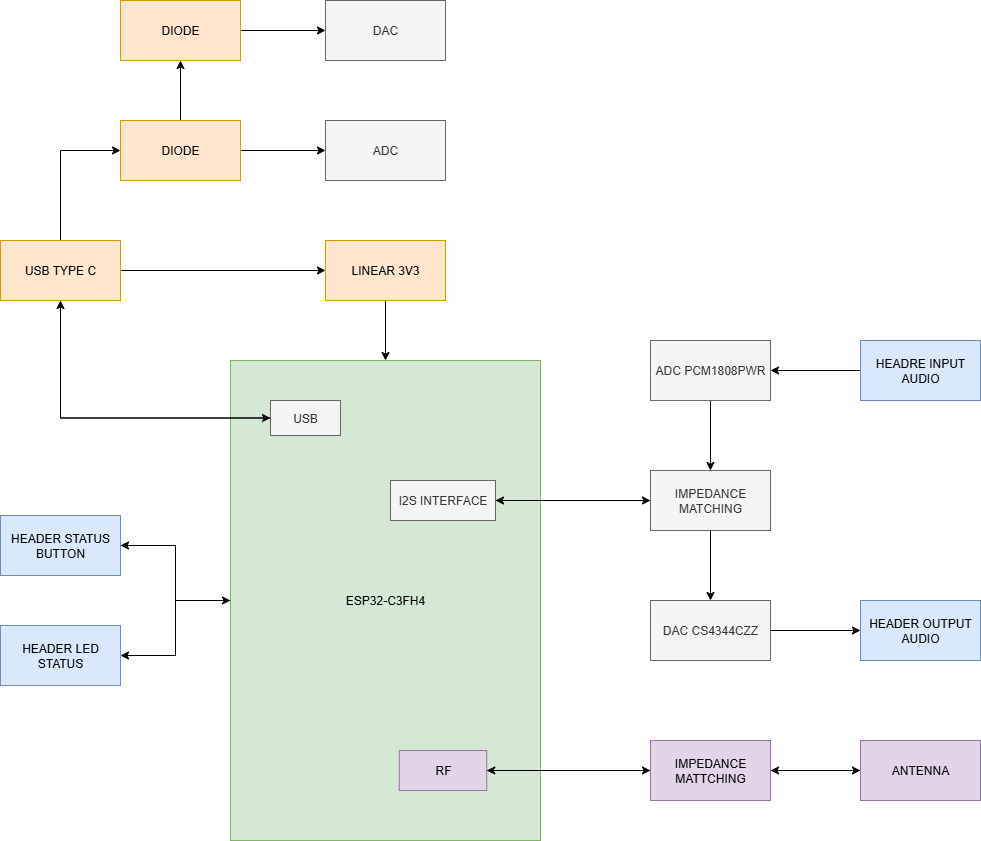

The diagram above was exported from draw.io. Its source (the exported page's mxGraphModel, read from the mxfile embedded in the PNG):
<mxGraphModel dx="1737" dy="2157" grid="1" gridSize="5" guides="1" tooltips="1" connect="1" arrows="1" fold="1" page="1" pageScale="1" pageWidth="850" pageHeight="1100" math="0" shadow="0">
  <root>
    <mxCell id="0" />
    <mxCell id="1" parent="0" />
    <mxCell id="JvYOA5nrrdu1Zf79blSP-29" style="edgeStyle=orthogonalEdgeStyle;rounded=0;orthogonalLoop=1;jettySize=auto;html=1;entryX=1;entryY=0.5;entryDx=0;entryDy=0;" parent="1" source="JvYOA5nrrdu1Zf79blSP-1" target="JvYOA5nrrdu1Zf79blSP-22" edge="1">
      <mxGeometry relative="1" as="geometry" />
    </mxCell>
    <mxCell id="JvYOA5nrrdu1Zf79blSP-30" style="edgeStyle=orthogonalEdgeStyle;rounded=0;orthogonalLoop=1;jettySize=auto;html=1;" parent="1" source="JvYOA5nrrdu1Zf79blSP-1" target="JvYOA5nrrdu1Zf79blSP-23" edge="1">
      <mxGeometry relative="1" as="geometry" />
    </mxCell>
    <mxCell id="JvYOA5nrrdu1Zf79blSP-1" value="ESP32-C3FH4" style="rounded=0;whiteSpace=wrap;html=1;fillColor=#d5e8d4;strokeColor=#82b366;" parent="1" vertex="1">
      <mxGeometry x="360" y="40" width="310" height="480" as="geometry" />
    </mxCell>
    <mxCell id="JvYOA5nrrdu1Zf79blSP-4" style="edgeStyle=orthogonalEdgeStyle;rounded=0;orthogonalLoop=1;jettySize=auto;html=1;" parent="1" source="JvYOA5nrrdu1Zf79blSP-2" target="JvYOA5nrrdu1Zf79blSP-3" edge="1">
      <mxGeometry relative="1" as="geometry" />
    </mxCell>
    <mxCell id="JvYOA5nrrdu1Zf79blSP-21" style="edgeStyle=orthogonalEdgeStyle;rounded=0;orthogonalLoop=1;jettySize=auto;html=1;entryX=0;entryY=0.5;entryDx=0;entryDy=0;" parent="1" source="JvYOA5nrrdu1Zf79blSP-2" target="JvYOA5nrrdu1Zf79blSP-19" edge="1">
      <mxGeometry relative="1" as="geometry">
        <Array as="points">
          <mxPoint x="190" y="98" />
        </Array>
      </mxGeometry>
    </mxCell>
    <mxCell id="JvYOA5nrrdu1Zf79blSP-42" style="edgeStyle=orthogonalEdgeStyle;rounded=0;orthogonalLoop=1;jettySize=auto;html=1;entryX=0;entryY=0.5;entryDx=0;entryDy=0;" parent="1" source="JvYOA5nrrdu1Zf79blSP-2" target="JvYOA5nrrdu1Zf79blSP-8" edge="1">
      <mxGeometry relative="1" as="geometry" />
    </mxCell>
    <mxCell id="JvYOA5nrrdu1Zf79blSP-2" value="USB TYPE C" style="rounded=0;whiteSpace=wrap;html=1;fillColor=#ffe6cc;strokeColor=#d79b00;" parent="1" vertex="1">
      <mxGeometry x="130" y="-80" width="120" height="60" as="geometry" />
    </mxCell>
    <mxCell id="JvYOA5nrrdu1Zf79blSP-5" value="" style="edgeStyle=orthogonalEdgeStyle;rounded=0;orthogonalLoop=1;jettySize=auto;html=1;" parent="1" source="JvYOA5nrrdu1Zf79blSP-3" target="JvYOA5nrrdu1Zf79blSP-1" edge="1">
      <mxGeometry relative="1" as="geometry" />
    </mxCell>
    <mxCell id="JvYOA5nrrdu1Zf79blSP-3" value="LINEAR 3V3" style="rounded=0;whiteSpace=wrap;html=1;fillColor=#ffe6cc;strokeColor=#d79b00;" parent="1" vertex="1">
      <mxGeometry x="455" y="-80" width="120" height="60" as="geometry" />
    </mxCell>
    <mxCell id="JvYOA5nrrdu1Zf79blSP-11" value="" style="edgeStyle=orthogonalEdgeStyle;rounded=0;orthogonalLoop=1;jettySize=auto;html=1;" parent="1" source="JvYOA5nrrdu1Zf79blSP-8" target="JvYOA5nrrdu1Zf79blSP-10" edge="1">
      <mxGeometry relative="1" as="geometry" />
    </mxCell>
    <mxCell id="JvYOA5nrrdu1Zf79blSP-15" value="" style="edgeStyle=orthogonalEdgeStyle;rounded=0;orthogonalLoop=1;jettySize=auto;html=1;" parent="1" source="JvYOA5nrrdu1Zf79blSP-8" target="JvYOA5nrrdu1Zf79blSP-12" edge="1">
      <mxGeometry relative="1" as="geometry" />
    </mxCell>
    <mxCell id="JvYOA5nrrdu1Zf79blSP-8" value="DIODE" style="rounded=0;whiteSpace=wrap;html=1;fillColor=#ffe6cc;strokeColor=#d79b00;" parent="1" vertex="1">
      <mxGeometry x="250" y="-200" width="120" height="60" as="geometry" />
    </mxCell>
    <mxCell id="JvYOA5nrrdu1Zf79blSP-14" value="" style="edgeStyle=orthogonalEdgeStyle;rounded=0;orthogonalLoop=1;jettySize=auto;html=1;" parent="1" source="JvYOA5nrrdu1Zf79blSP-10" target="JvYOA5nrrdu1Zf79blSP-13" edge="1">
      <mxGeometry relative="1" as="geometry" />
    </mxCell>
    <mxCell id="JvYOA5nrrdu1Zf79blSP-10" value="DIODE" style="rounded=0;whiteSpace=wrap;html=1;fillColor=#ffe6cc;strokeColor=#d79b00;" parent="1" vertex="1">
      <mxGeometry x="250" y="-320" width="120" height="60" as="geometry" />
    </mxCell>
    <mxCell id="JvYOA5nrrdu1Zf79blSP-12" value="ADC" style="rounded=0;whiteSpace=wrap;html=1;fillColor=#f5f5f5;fontColor=#333333;strokeColor=#666666;" parent="1" vertex="1">
      <mxGeometry x="455" y="-200" width="120" height="60" as="geometry" />
    </mxCell>
    <mxCell id="JvYOA5nrrdu1Zf79blSP-13" value="DAC" style="rounded=0;whiteSpace=wrap;html=1;fillColor=#f5f5f5;fontColor=#333333;strokeColor=#666666;" parent="1" vertex="1">
      <mxGeometry x="455" y="-320" width="120" height="60" as="geometry" />
    </mxCell>
    <mxCell id="JvYOA5nrrdu1Zf79blSP-20" style="edgeStyle=orthogonalEdgeStyle;rounded=0;orthogonalLoop=1;jettySize=auto;html=1;entryX=0.5;entryY=1;entryDx=0;entryDy=0;" parent="1" source="JvYOA5nrrdu1Zf79blSP-19" target="JvYOA5nrrdu1Zf79blSP-2" edge="1">
      <mxGeometry relative="1" as="geometry" />
    </mxCell>
    <mxCell id="JvYOA5nrrdu1Zf79blSP-19" value="USB" style="rounded=0;whiteSpace=wrap;html=1;fillColor=#f5f5f5;fontColor=#333333;strokeColor=#666666;" parent="1" vertex="1">
      <mxGeometry x="400" y="80" width="70" height="35" as="geometry" />
    </mxCell>
    <mxCell id="suiQS9egsi0K55HGi8jR-8" style="edgeStyle=orthogonalEdgeStyle;rounded=0;orthogonalLoop=1;jettySize=auto;html=1;entryX=0;entryY=0.5;entryDx=0;entryDy=0;" edge="1" parent="1" source="JvYOA5nrrdu1Zf79blSP-22" target="JvYOA5nrrdu1Zf79blSP-1">
      <mxGeometry relative="1" as="geometry" />
    </mxCell>
    <mxCell id="JvYOA5nrrdu1Zf79blSP-22" value="HEADER STATUS BUTTON" style="rounded=0;whiteSpace=wrap;html=1;fillColor=#dae8fc;strokeColor=#6c8ebf;" parent="1" vertex="1">
      <mxGeometry x="130" y="195" width="120" height="60" as="geometry" />
    </mxCell>
    <mxCell id="JvYOA5nrrdu1Zf79blSP-23" value="HEADER LED STATUS" style="rounded=0;whiteSpace=wrap;html=1;fillColor=#dae8fc;strokeColor=#6c8ebf;" parent="1" vertex="1">
      <mxGeometry x="130" y="305" width="120" height="60" as="geometry" />
    </mxCell>
    <mxCell id="JvYOA5nrrdu1Zf79blSP-27" style="edgeStyle=orthogonalEdgeStyle;rounded=0;orthogonalLoop=1;jettySize=auto;html=1;" parent="1" source="JvYOA5nrrdu1Zf79blSP-24" target="JvYOA5nrrdu1Zf79blSP-26" edge="1">
      <mxGeometry relative="1" as="geometry" />
    </mxCell>
    <mxCell id="JvYOA5nrrdu1Zf79blSP-39" value="" style="edgeStyle=orthogonalEdgeStyle;rounded=0;orthogonalLoop=1;jettySize=auto;html=1;" parent="1" source="JvYOA5nrrdu1Zf79blSP-24" target="JvYOA5nrrdu1Zf79blSP-32" edge="1">
      <mxGeometry relative="1" as="geometry" />
    </mxCell>
    <mxCell id="JvYOA5nrrdu1Zf79blSP-24" value="IMPEDANCE MATCHING" style="rounded=0;whiteSpace=wrap;html=1;fillColor=#f5f5f5;fontColor=#333333;strokeColor=#666666;" parent="1" vertex="1">
      <mxGeometry x="780" y="150" width="120" height="60" as="geometry" />
    </mxCell>
    <mxCell id="JvYOA5nrrdu1Zf79blSP-28" style="edgeStyle=orthogonalEdgeStyle;rounded=0;orthogonalLoop=1;jettySize=auto;html=1;entryX=0;entryY=0.5;entryDx=0;entryDy=0;" parent="1" source="JvYOA5nrrdu1Zf79blSP-26" target="JvYOA5nrrdu1Zf79blSP-24" edge="1">
      <mxGeometry relative="1" as="geometry" />
    </mxCell>
    <mxCell id="JvYOA5nrrdu1Zf79blSP-26" value="I2S INTERFACE" style="rounded=0;whiteSpace=wrap;html=1;fillColor=#f5f5f5;fontColor=#333333;strokeColor=#666666;" parent="1" vertex="1">
      <mxGeometry x="520" y="160" width="105" height="40" as="geometry" />
    </mxCell>
    <mxCell id="JvYOA5nrrdu1Zf79blSP-40" value="" style="edgeStyle=orthogonalEdgeStyle;rounded=0;orthogonalLoop=1;jettySize=auto;html=1;" parent="1" source="JvYOA5nrrdu1Zf79blSP-31" target="JvYOA5nrrdu1Zf79blSP-24" edge="1">
      <mxGeometry relative="1" as="geometry" />
    </mxCell>
    <mxCell id="JvYOA5nrrdu1Zf79blSP-31" value="ADC PCM1808PWR" style="rounded=0;whiteSpace=wrap;html=1;fillColor=#f5f5f5;fontColor=#333333;strokeColor=#666666;" parent="1" vertex="1">
      <mxGeometry x="780" y="20" width="120" height="60" as="geometry" />
    </mxCell>
    <mxCell id="JvYOA5nrrdu1Zf79blSP-38" value="" style="edgeStyle=orthogonalEdgeStyle;rounded=0;orthogonalLoop=1;jettySize=auto;html=1;" parent="1" source="JvYOA5nrrdu1Zf79blSP-32" target="JvYOA5nrrdu1Zf79blSP-34" edge="1">
      <mxGeometry relative="1" as="geometry" />
    </mxCell>
    <mxCell id="JvYOA5nrrdu1Zf79blSP-32" value="DAC CS4344CZZ" style="rounded=0;whiteSpace=wrap;html=1;fillColor=#f5f5f5;fontColor=#333333;strokeColor=#666666;" parent="1" vertex="1">
      <mxGeometry x="780" y="280" width="120" height="60" as="geometry" />
    </mxCell>
    <mxCell id="JvYOA5nrrdu1Zf79blSP-41" value="" style="edgeStyle=orthogonalEdgeStyle;rounded=0;orthogonalLoop=1;jettySize=auto;html=1;" parent="1" source="JvYOA5nrrdu1Zf79blSP-33" target="JvYOA5nrrdu1Zf79blSP-31" edge="1">
      <mxGeometry relative="1" as="geometry" />
    </mxCell>
    <mxCell id="JvYOA5nrrdu1Zf79blSP-33" value="HEADRE INPUT AUDIO" style="rounded=0;whiteSpace=wrap;html=1;fillColor=#dae8fc;strokeColor=#6c8ebf;" parent="1" vertex="1">
      <mxGeometry x="990" y="20" width="120" height="60" as="geometry" />
    </mxCell>
    <mxCell id="JvYOA5nrrdu1Zf79blSP-34" value="HEADER OUTPUT AUDIO" style="rounded=0;whiteSpace=wrap;html=1;fillColor=#dae8fc;strokeColor=#6c8ebf;" parent="1" vertex="1">
      <mxGeometry x="990" y="280" width="120" height="60" as="geometry" />
    </mxCell>
    <mxCell id="suiQS9egsi0K55HGi8jR-4" style="edgeStyle=orthogonalEdgeStyle;rounded=0;orthogonalLoop=1;jettySize=auto;html=1;entryX=1;entryY=0.5;entryDx=0;entryDy=0;" edge="1" parent="1" source="suiQS9egsi0K55HGi8jR-1" target="suiQS9egsi0K55HGi8jR-3">
      <mxGeometry relative="1" as="geometry" />
    </mxCell>
    <mxCell id="suiQS9egsi0K55HGi8jR-6" style="edgeStyle=orthogonalEdgeStyle;rounded=0;orthogonalLoop=1;jettySize=auto;html=1;entryX=0;entryY=0.5;entryDx=0;entryDy=0;" edge="1" parent="1" source="suiQS9egsi0K55HGi8jR-1" target="suiQS9egsi0K55HGi8jR-2">
      <mxGeometry relative="1" as="geometry" />
    </mxCell>
    <mxCell id="suiQS9egsi0K55HGi8jR-1" value="IMPEDANCE MATTCHING" style="rounded=0;whiteSpace=wrap;html=1;fillColor=#e1d5e7;strokeColor=#9673a6;" vertex="1" parent="1">
      <mxGeometry x="780" y="420" width="120" height="60" as="geometry" />
    </mxCell>
    <mxCell id="suiQS9egsi0K55HGi8jR-7" style="edgeStyle=orthogonalEdgeStyle;rounded=0;orthogonalLoop=1;jettySize=auto;html=1;" edge="1" parent="1" source="suiQS9egsi0K55HGi8jR-2">
      <mxGeometry relative="1" as="geometry">
        <mxPoint x="900" y="450" as="targetPoint" />
      </mxGeometry>
    </mxCell>
    <mxCell id="suiQS9egsi0K55HGi8jR-2" value="ANTENNA" style="rounded=0;whiteSpace=wrap;html=1;fillColor=#e1d5e7;strokeColor=#9673a6;" vertex="1" parent="1">
      <mxGeometry x="990" y="420" width="120" height="60" as="geometry" />
    </mxCell>
    <mxCell id="suiQS9egsi0K55HGi8jR-5" style="edgeStyle=orthogonalEdgeStyle;rounded=0;orthogonalLoop=1;jettySize=auto;html=1;" edge="1" parent="1" source="suiQS9egsi0K55HGi8jR-3">
      <mxGeometry relative="1" as="geometry">
        <mxPoint x="780" y="450" as="targetPoint" />
      </mxGeometry>
    </mxCell>
    <mxCell id="suiQS9egsi0K55HGi8jR-3" value="RF" style="rounded=0;whiteSpace=wrap;html=1;fillColor=#e1d5e7;strokeColor=#9673a6;" vertex="1" parent="1">
      <mxGeometry x="528.75" y="430" width="87.5" height="40" as="geometry" />
    </mxCell>
  </root>
</mxGraphModel>